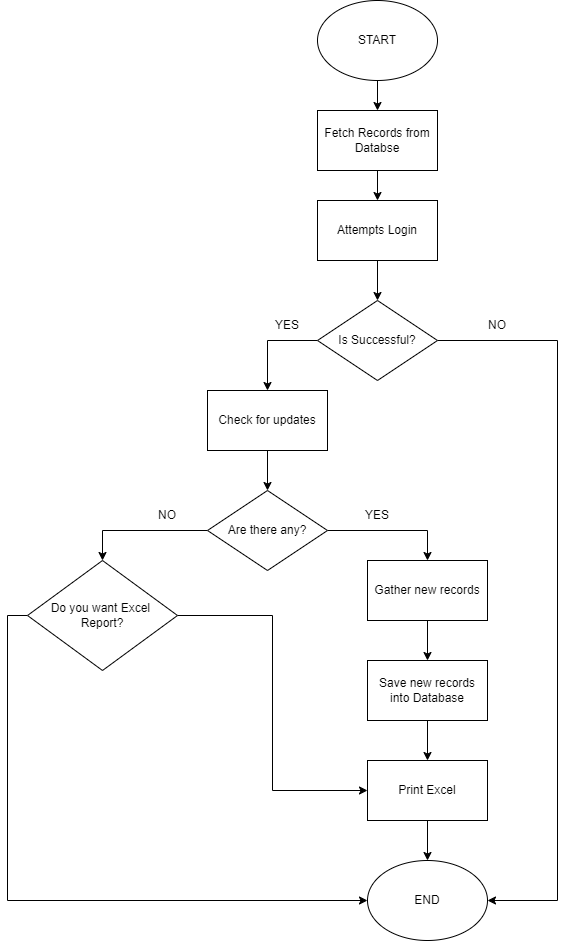

The diagram above was exported from draw.io. Its source (the exported page's mxGraphModel, read from the mxfile embedded in the PNG):
<mxGraphModel dx="1323" dy="687" grid="1" gridSize="10" guides="1" tooltips="1" connect="1" arrows="1" fold="1" page="1" pageScale="1" pageWidth="850" pageHeight="1100" math="0" shadow="0">
  <root>
    <mxCell id="0" />
    <mxCell id="1" parent="0" />
    <mxCell id="rJayQY7e9lVNp-cNURQ1-33" style="edgeStyle=orthogonalEdgeStyle;rounded=0;orthogonalLoop=1;jettySize=auto;html=1;exitX=0.5;exitY=1;exitDx=0;exitDy=0;entryX=0.5;entryY=0;entryDx=0;entryDy=0;" edge="1" parent="1" source="rJayQY7e9lVNp-cNURQ1-1" target="rJayQY7e9lVNp-cNURQ1-32">
      <mxGeometry relative="1" as="geometry" />
    </mxCell>
    <mxCell id="rJayQY7e9lVNp-cNURQ1-1" value="START" style="ellipse;whiteSpace=wrap;html=1;" vertex="1" parent="1">
      <mxGeometry x="330" y="10" width="120" height="80" as="geometry" />
    </mxCell>
    <mxCell id="rJayQY7e9lVNp-cNURQ1-5" style="edgeStyle=orthogonalEdgeStyle;rounded=0;orthogonalLoop=1;jettySize=auto;html=1;exitX=0.5;exitY=1;exitDx=0;exitDy=0;entryX=0.5;entryY=0;entryDx=0;entryDy=0;" edge="1" parent="1" source="rJayQY7e9lVNp-cNURQ1-2" target="rJayQY7e9lVNp-cNURQ1-4">
      <mxGeometry relative="1" as="geometry" />
    </mxCell>
    <mxCell id="rJayQY7e9lVNp-cNURQ1-2" value="Attempts Login" style="rounded=0;whiteSpace=wrap;html=1;" vertex="1" parent="1">
      <mxGeometry x="330" y="210" width="120" height="60" as="geometry" />
    </mxCell>
    <mxCell id="rJayQY7e9lVNp-cNURQ1-12" style="edgeStyle=orthogonalEdgeStyle;rounded=0;orthogonalLoop=1;jettySize=auto;html=1;exitX=0;exitY=0.5;exitDx=0;exitDy=0;entryX=0.5;entryY=0;entryDx=0;entryDy=0;" edge="1" parent="1" source="rJayQY7e9lVNp-cNURQ1-4" target="rJayQY7e9lVNp-cNURQ1-11">
      <mxGeometry relative="1" as="geometry" />
    </mxCell>
    <mxCell id="rJayQY7e9lVNp-cNURQ1-37" style="edgeStyle=orthogonalEdgeStyle;rounded=0;orthogonalLoop=1;jettySize=auto;html=1;exitX=1;exitY=0.5;exitDx=0;exitDy=0;entryX=1;entryY=0.5;entryDx=0;entryDy=0;" edge="1" parent="1" source="rJayQY7e9lVNp-cNURQ1-4" target="rJayQY7e9lVNp-cNURQ1-23">
      <mxGeometry relative="1" as="geometry">
        <Array as="points">
          <mxPoint x="570" y="350" />
          <mxPoint x="570" y="910" />
        </Array>
      </mxGeometry>
    </mxCell>
    <mxCell id="rJayQY7e9lVNp-cNURQ1-4" value="Is Successful?" style="rhombus;whiteSpace=wrap;html=1;" vertex="1" parent="1">
      <mxGeometry x="330" y="310" width="120" height="80" as="geometry" />
    </mxCell>
    <mxCell id="rJayQY7e9lVNp-cNURQ1-18" style="edgeStyle=orthogonalEdgeStyle;rounded=0;orthogonalLoop=1;jettySize=auto;html=1;exitX=0.5;exitY=1;exitDx=0;exitDy=0;" edge="1" parent="1" source="rJayQY7e9lVNp-cNURQ1-11" target="rJayQY7e9lVNp-cNURQ1-14">
      <mxGeometry relative="1" as="geometry" />
    </mxCell>
    <mxCell id="rJayQY7e9lVNp-cNURQ1-11" value="Check for updates" style="rounded=0;whiteSpace=wrap;html=1;" vertex="1" parent="1">
      <mxGeometry x="220" y="400" width="120" height="60" as="geometry" />
    </mxCell>
    <mxCell id="rJayQY7e9lVNp-cNURQ1-13" value="YES" style="text;html=1;align=center;verticalAlign=middle;whiteSpace=wrap;rounded=0;" vertex="1" parent="1">
      <mxGeometry x="360" y="510" width="60" height="30" as="geometry" />
    </mxCell>
    <mxCell id="rJayQY7e9lVNp-cNURQ1-16" style="edgeStyle=orthogonalEdgeStyle;rounded=0;orthogonalLoop=1;jettySize=auto;html=1;exitX=1;exitY=0.5;exitDx=0;exitDy=0;entryX=0.5;entryY=0;entryDx=0;entryDy=0;" edge="1" parent="1" source="rJayQY7e9lVNp-cNURQ1-14" target="rJayQY7e9lVNp-cNURQ1-15">
      <mxGeometry relative="1" as="geometry" />
    </mxCell>
    <mxCell id="rJayQY7e9lVNp-cNURQ1-28" style="edgeStyle=orthogonalEdgeStyle;rounded=0;orthogonalLoop=1;jettySize=auto;html=1;exitX=0;exitY=0.5;exitDx=0;exitDy=0;entryX=0.5;entryY=0;entryDx=0;entryDy=0;" edge="1" parent="1" source="rJayQY7e9lVNp-cNURQ1-14" target="rJayQY7e9lVNp-cNURQ1-27">
      <mxGeometry relative="1" as="geometry" />
    </mxCell>
    <mxCell id="rJayQY7e9lVNp-cNURQ1-14" value="Are there any?" style="rhombus;whiteSpace=wrap;html=1;" vertex="1" parent="1">
      <mxGeometry x="220" y="500" width="120" height="80" as="geometry" />
    </mxCell>
    <mxCell id="rJayQY7e9lVNp-cNURQ1-20" style="edgeStyle=orthogonalEdgeStyle;rounded=0;orthogonalLoop=1;jettySize=auto;html=1;exitX=0.5;exitY=1;exitDx=0;exitDy=0;entryX=0.5;entryY=0;entryDx=0;entryDy=0;" edge="1" parent="1" source="rJayQY7e9lVNp-cNURQ1-15" target="rJayQY7e9lVNp-cNURQ1-19">
      <mxGeometry relative="1" as="geometry" />
    </mxCell>
    <mxCell id="rJayQY7e9lVNp-cNURQ1-15" value="Gather new records" style="rounded=0;whiteSpace=wrap;html=1;" vertex="1" parent="1">
      <mxGeometry x="380" y="570" width="120" height="60" as="geometry" />
    </mxCell>
    <mxCell id="rJayQY7e9lVNp-cNURQ1-17" value="YES" style="text;html=1;align=center;verticalAlign=middle;whiteSpace=wrap;rounded=0;" vertex="1" parent="1">
      <mxGeometry x="270" y="320" width="60" height="30" as="geometry" />
    </mxCell>
    <mxCell id="rJayQY7e9lVNp-cNURQ1-22" style="edgeStyle=orthogonalEdgeStyle;rounded=0;orthogonalLoop=1;jettySize=auto;html=1;exitX=0.5;exitY=1;exitDx=0;exitDy=0;entryX=0.5;entryY=0;entryDx=0;entryDy=0;" edge="1" parent="1" source="rJayQY7e9lVNp-cNURQ1-19" target="rJayQY7e9lVNp-cNURQ1-21">
      <mxGeometry relative="1" as="geometry" />
    </mxCell>
    <mxCell id="rJayQY7e9lVNp-cNURQ1-19" value="Save new records into Database" style="rounded=0;whiteSpace=wrap;html=1;" vertex="1" parent="1">
      <mxGeometry x="380" y="670" width="120" height="60" as="geometry" />
    </mxCell>
    <mxCell id="rJayQY7e9lVNp-cNURQ1-24" style="edgeStyle=orthogonalEdgeStyle;rounded=0;orthogonalLoop=1;jettySize=auto;html=1;exitX=0.5;exitY=1;exitDx=0;exitDy=0;entryX=0.5;entryY=0;entryDx=0;entryDy=0;" edge="1" parent="1" source="rJayQY7e9lVNp-cNURQ1-21" target="rJayQY7e9lVNp-cNURQ1-23">
      <mxGeometry relative="1" as="geometry" />
    </mxCell>
    <mxCell id="rJayQY7e9lVNp-cNURQ1-21" value="Print Excel" style="rounded=0;whiteSpace=wrap;html=1;" vertex="1" parent="1">
      <mxGeometry x="380" y="770" width="120" height="60" as="geometry" />
    </mxCell>
    <mxCell id="rJayQY7e9lVNp-cNURQ1-23" value="END" style="ellipse;whiteSpace=wrap;html=1;" vertex="1" parent="1">
      <mxGeometry x="380" y="870" width="120" height="80" as="geometry" />
    </mxCell>
    <mxCell id="rJayQY7e9lVNp-cNURQ1-26" value="NO" style="text;html=1;align=center;verticalAlign=middle;whiteSpace=wrap;rounded=0;" vertex="1" parent="1">
      <mxGeometry x="480" y="320" width="60" height="30" as="geometry" />
    </mxCell>
    <mxCell id="rJayQY7e9lVNp-cNURQ1-30" style="edgeStyle=orthogonalEdgeStyle;rounded=0;orthogonalLoop=1;jettySize=auto;html=1;exitX=0;exitY=0.5;exitDx=0;exitDy=0;entryX=0;entryY=0.5;entryDx=0;entryDy=0;" edge="1" parent="1" source="rJayQY7e9lVNp-cNURQ1-27" target="rJayQY7e9lVNp-cNURQ1-23">
      <mxGeometry relative="1" as="geometry" />
    </mxCell>
    <mxCell id="rJayQY7e9lVNp-cNURQ1-31" style="edgeStyle=orthogonalEdgeStyle;rounded=0;orthogonalLoop=1;jettySize=auto;html=1;exitX=1;exitY=0.5;exitDx=0;exitDy=0;entryX=0;entryY=0.5;entryDx=0;entryDy=0;" edge="1" parent="1" source="rJayQY7e9lVNp-cNURQ1-27" target="rJayQY7e9lVNp-cNURQ1-21">
      <mxGeometry relative="1" as="geometry" />
    </mxCell>
    <mxCell id="rJayQY7e9lVNp-cNURQ1-27" value="Do you want Excel&amp;nbsp;&lt;div&gt;Report?&lt;/div&gt;" style="rhombus;whiteSpace=wrap;html=1;" vertex="1" parent="1">
      <mxGeometry x="40" y="570" width="150" height="110" as="geometry" />
    </mxCell>
    <mxCell id="rJayQY7e9lVNp-cNURQ1-34" style="edgeStyle=orthogonalEdgeStyle;rounded=0;orthogonalLoop=1;jettySize=auto;html=1;exitX=0.5;exitY=1;exitDx=0;exitDy=0;entryX=0.5;entryY=0;entryDx=0;entryDy=0;" edge="1" parent="1" source="rJayQY7e9lVNp-cNURQ1-32" target="rJayQY7e9lVNp-cNURQ1-2">
      <mxGeometry relative="1" as="geometry" />
    </mxCell>
    <mxCell id="rJayQY7e9lVNp-cNURQ1-32" value="Fetch Records from Databse" style="rounded=0;whiteSpace=wrap;html=1;" vertex="1" parent="1">
      <mxGeometry x="330" y="120" width="120" height="60" as="geometry" />
    </mxCell>
    <mxCell id="rJayQY7e9lVNp-cNURQ1-38" value="NO" style="text;html=1;align=center;verticalAlign=middle;whiteSpace=wrap;rounded=0;" vertex="1" parent="1">
      <mxGeometry x="150" y="510" width="60" height="30" as="geometry" />
    </mxCell>
  </root>
</mxGraphModel>